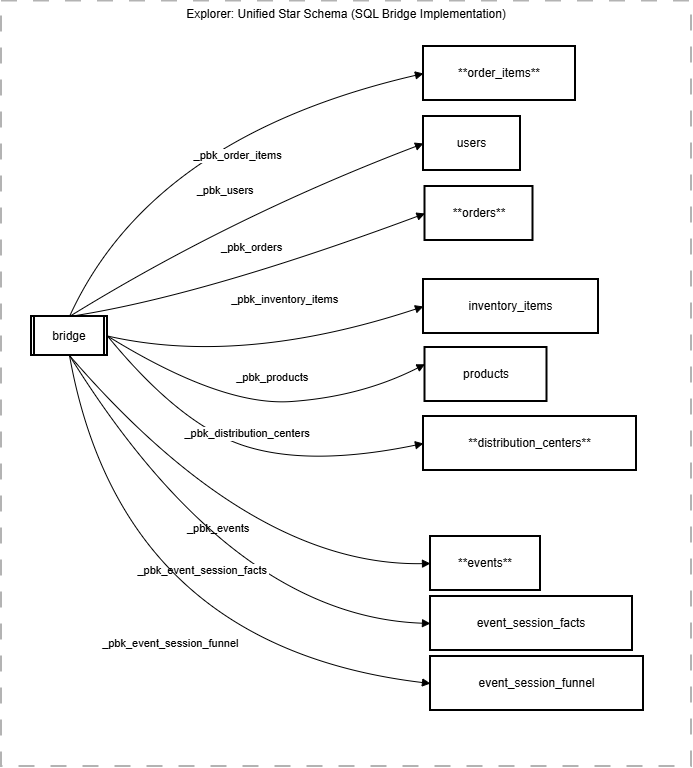

The diagram above was exported from draw.io. Its source (the exported page's mxGraphModel, read from the mxfile embedded in the PNG):
<mxGraphModel dx="1097" dy="659" grid="1" gridSize="10" guides="1" tooltips="1" connect="1" arrows="1" fold="1" page="1" pageScale="1" pageWidth="850" pageHeight="1100" math="0" shadow="0">
  <root>
    <mxCell id="0" />
    <mxCell id="1" parent="0" />
    <mxCell id="kin1GRiZAfkskI-0WuOk-1" value="Explorer: Unified Star Schema (SQL Bridge Implementation)" style="whiteSpace=wrap;strokeWidth=2;verticalAlign=top;dashed=1;dashPattern=8 8;strokeColor=#B3B3B3;" vertex="1" parent="1">
      <mxGeometry x="80" y="154.5" width="690" height="765.5" as="geometry" />
    </mxCell>
    <mxCell id="kin1GRiZAfkskI-0WuOk-4" value="bridge" style="strokeWidth=2;shape=process;whiteSpace=wrap;size=0.04;" vertex="1" parent="1">
      <mxGeometry x="110" y="470" width="76" height="39" as="geometry" />
    </mxCell>
    <mxCell id="kin1GRiZAfkskI-0WuOk-5" value="**order_items**" style="whiteSpace=wrap;strokeWidth=2;" vertex="1" parent="1">
      <mxGeometry x="502" y="200" width="152" height="54" as="geometry" />
    </mxCell>
    <mxCell id="kin1GRiZAfkskI-0WuOk-6" value="users" style="whiteSpace=wrap;strokeWidth=2;" vertex="1" parent="1">
      <mxGeometry x="502" y="270" width="97" height="54" as="geometry" />
    </mxCell>
    <mxCell id="kin1GRiZAfkskI-0WuOk-7" value="**orders**" style="whiteSpace=wrap;strokeWidth=2;" vertex="1" parent="1">
      <mxGeometry x="503.5" y="340" width="108" height="54" as="geometry" />
    </mxCell>
    <mxCell id="kin1GRiZAfkskI-0WuOk-8" value="inventory_items" style="whiteSpace=wrap;strokeWidth=2;" vertex="1" parent="1">
      <mxGeometry x="502" y="433" width="175" height="54" as="geometry" />
    </mxCell>
    <mxCell id="kin1GRiZAfkskI-0WuOk-9" value="products" style="whiteSpace=wrap;strokeWidth=2;" vertex="1" parent="1">
      <mxGeometry x="503.5" y="501" width="122" height="54" as="geometry" />
    </mxCell>
    <mxCell id="kin1GRiZAfkskI-0WuOk-10" value="**distribution_centers**" style="whiteSpace=wrap;strokeWidth=2;" vertex="1" parent="1">
      <mxGeometry x="502" y="570" width="213" height="54" as="geometry" />
    </mxCell>
    <mxCell id="kin1GRiZAfkskI-0WuOk-11" value="**events**" style="whiteSpace=wrap;strokeWidth=2;" vertex="1" parent="1">
      <mxGeometry x="509" y="690" width="110" height="54" as="geometry" />
    </mxCell>
    <mxCell id="kin1GRiZAfkskI-0WuOk-12" value="event_session_facts" style="whiteSpace=wrap;strokeWidth=2;" vertex="1" parent="1">
      <mxGeometry x="509" y="750" width="202" height="54" as="geometry" />
    </mxCell>
    <mxCell id="kin1GRiZAfkskI-0WuOk-13" value="event_session_funnel" style="whiteSpace=wrap;strokeWidth=2;" vertex="1" parent="1">
      <mxGeometry x="509" y="810" width="213" height="54" as="geometry" />
    </mxCell>
    <mxCell id="kin1GRiZAfkskI-0WuOk-14" value="_pbk_order_items" style="curved=1;startArrow=none;endArrow=block;exitX=0.5;exitY=0;entryX=0;entryY=0.5;rounded=0;endFill=1;exitDx=0;exitDy=0;" edge="1" parent="1" source="kin1GRiZAfkskI-0WuOk-4" target="kin1GRiZAfkskI-0WuOk-5">
      <mxGeometry x="0.1689" y="-38" relative="1" as="geometry">
        <Array as="points">
          <mxPoint x="230" y="290" />
        </Array>
        <mxPoint x="-1" as="offset" />
      </mxGeometry>
    </mxCell>
    <mxCell id="kin1GRiZAfkskI-0WuOk-15" value="_pbk_users" style="curved=1;startArrow=none;endArrow=block;exitX=0.5;exitY=0;entryX=0;entryY=0.5;rounded=0;endFill=1;exitDx=0;exitDy=0;" edge="1" parent="1" source="kin1GRiZAfkskI-0WuOk-4" target="kin1GRiZAfkskI-0WuOk-6">
      <mxGeometry x="-0.016" y="28" relative="1" as="geometry">
        <Array as="points">
          <mxPoint x="310" y="370" />
        </Array>
        <mxPoint y="1" as="offset" />
      </mxGeometry>
    </mxCell>
    <mxCell id="kin1GRiZAfkskI-0WuOk-16" value="_pbk_orders" style="curved=1;startArrow=none;endArrow=block;exitX=0.5;exitY=0;entryX=0;entryY=0.5;rounded=0;endFill=1;exitDx=0;exitDy=0;" edge="1" parent="1" source="kin1GRiZAfkskI-0WuOk-4" target="kin1GRiZAfkskI-0WuOk-7">
      <mxGeometry x="0.0614" y="28" relative="1" as="geometry">
        <Array as="points">
          <mxPoint x="280" y="450" />
        </Array>
        <mxPoint y="-1" as="offset" />
      </mxGeometry>
    </mxCell>
    <mxCell id="kin1GRiZAfkskI-0WuOk-17" value="_pbk_inventory_items" style="curved=1;startArrow=none;endArrow=block;exitX=1;exitY=0.5;entryX=0;entryY=0.5;rounded=0;exitDx=0;exitDy=0;endFill=1;" edge="1" parent="1" source="kin1GRiZAfkskI-0WuOk-4" target="kin1GRiZAfkskI-0WuOk-8">
      <mxGeometry x="0.2156" y="50" relative="1" as="geometry">
        <Array as="points">
          <mxPoint x="320" y="520" />
        </Array>
        <mxPoint as="offset" />
      </mxGeometry>
    </mxCell>
    <mxCell id="kin1GRiZAfkskI-0WuOk-18" value="_pbk_products" style="curved=1;startArrow=none;endArrow=block;exitX=1;exitY=0.5;entryX=0;entryY=0.31;rounded=0;endFill=1;exitDx=0;exitDy=0;" edge="1" parent="1" source="kin1GRiZAfkskI-0WuOk-4" target="kin1GRiZAfkskI-0WuOk-9">
      <mxGeometry x="0.0766" y="26" relative="1" as="geometry">
        <Array as="points">
          <mxPoint x="300" y="560" />
          <mxPoint x="440" y="550" />
        </Array>
        <mxPoint x="1" as="offset" />
      </mxGeometry>
    </mxCell>
    <mxCell id="kin1GRiZAfkskI-0WuOk-19" value="_pbk_distribution_centers" style="curved=1;startArrow=none;endArrow=block;exitX=1;exitY=0.5;entryX=0;entryY=0.5;rounded=0;endFill=1;entryDx=0;entryDy=0;exitDx=0;exitDy=0;" edge="1" parent="1" source="kin1GRiZAfkskI-0WuOk-4" target="kin1GRiZAfkskI-0WuOk-10">
      <mxGeometry x="-0.0092" y="13" relative="1" as="geometry">
        <Array as="points">
          <mxPoint x="260" y="580" />
          <mxPoint x="390" y="620" />
        </Array>
        <mxPoint as="offset" />
      </mxGeometry>
    </mxCell>
    <mxCell id="kin1GRiZAfkskI-0WuOk-20" value="_pbk_events" style="curved=1;startArrow=none;endArrow=block;exitX=0.5;exitY=1;entryX=0;entryY=0.5;rounded=0;endFill=1;exitDx=0;exitDy=0;" edge="1" parent="1" source="kin1GRiZAfkskI-0WuOk-4" target="kin1GRiZAfkskI-0WuOk-11">
      <mxGeometry relative="1" as="geometry">
        <Array as="points">
          <mxPoint x="330" y="720" />
        </Array>
      </mxGeometry>
    </mxCell>
    <mxCell id="kin1GRiZAfkskI-0WuOk-21" value="_pbk_event_session_facts" style="curved=1;startArrow=none;endArrow=block;exitX=0.5;exitY=1;entryX=0;entryY=0.5;rounded=0;endFill=1;entryDx=0;entryDy=0;exitDx=0;exitDy=0;" edge="1" parent="1" source="kin1GRiZAfkskI-0WuOk-4" target="kin1GRiZAfkskI-0WuOk-12">
      <mxGeometry relative="1" as="geometry">
        <Array as="points">
          <mxPoint x="310" y="770" />
        </Array>
      </mxGeometry>
    </mxCell>
    <mxCell id="kin1GRiZAfkskI-0WuOk-22" value="_pbk_event_session_funnel" style="curved=1;startArrow=none;endArrow=block;exitX=0.5;exitY=1;entryX=0;entryY=0.5;rounded=0;endFill=1;exitDx=0;exitDy=0;" edge="1" parent="1" source="kin1GRiZAfkskI-0WuOk-4" target="kin1GRiZAfkskI-0WuOk-13">
      <mxGeometry x="0.1336" y="9" relative="1" as="geometry">
        <Array as="points">
          <mxPoint x="200" y="800" />
        </Array>
        <mxPoint as="offset" />
      </mxGeometry>
    </mxCell>
  </root>
</mxGraphModel>